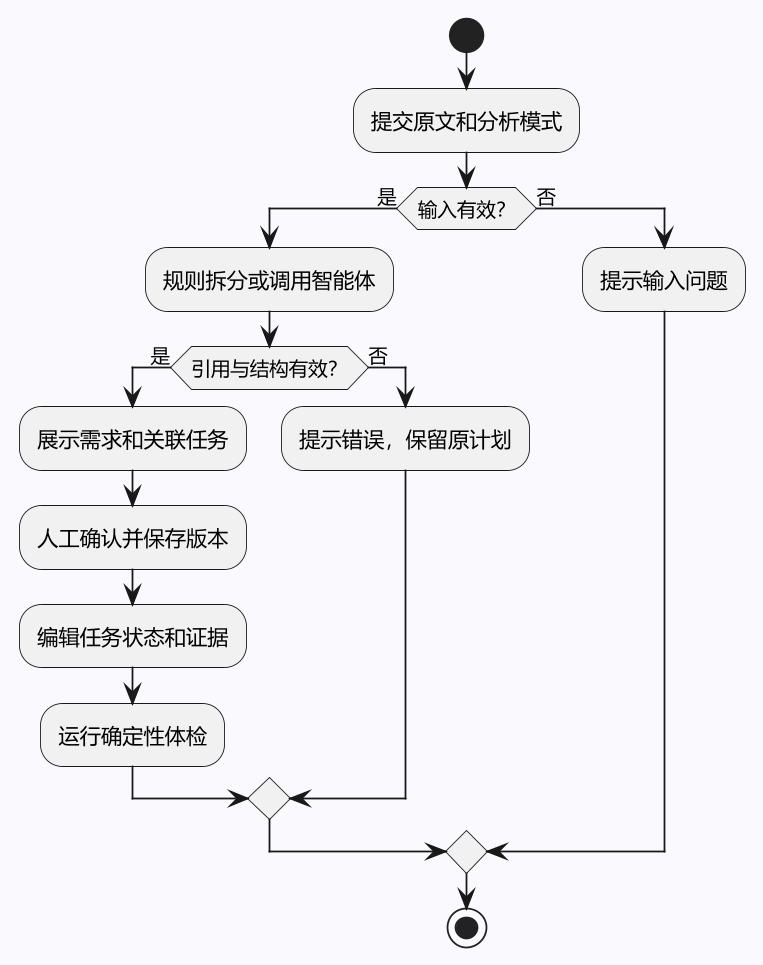

The diagram above was rendered by PlantUML. Its source (embedded in the PNG):
@startuml
!pragma layout smetana
skinparam defaultFontName Microsoft YaHei
skinparam backgroundColor #FAF9FE
skinparam dpi 170
start
:提交原文和分析模式;
if (输入有效？) then (是)
 :规则拆分或调用智能体;
 if (引用与结构有效？) then (是)
  :展示需求和关联任务;
  :人工确认并保存版本;
  :编辑任务状态和证据;
  :运行确定性体检;
 else (否)
  :提示错误，保留原计划;
 endif
else (否)
 :提示输入问题;
endif
stop
@enduml